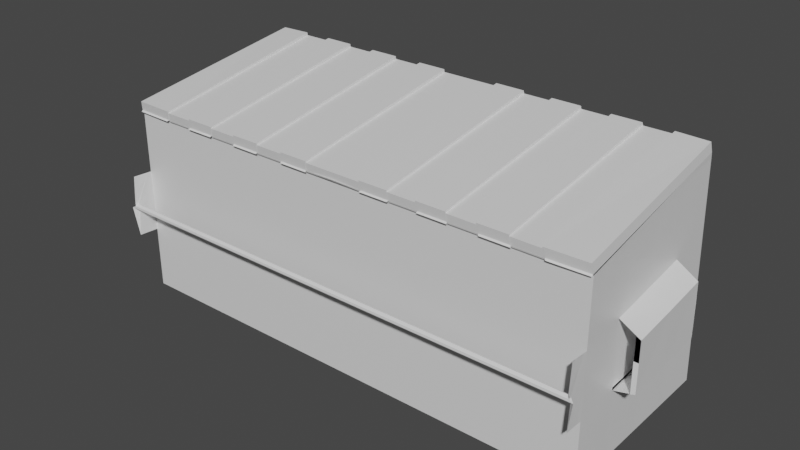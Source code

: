 # Source: Dumpster.blend  (saved by Blender 2.80.75; exported with 4.5.12 LTS)
import bpy
from mathutils import Matrix  # noqa: F401  (used for matrix-valued properties, if any)

bpy.ops.wm.read_factory_settings(use_empty=True)
scene = bpy.context.scene
scene.name = 'Scene'

# ---- collections
col_collection = bpy.data.collections.new('Collection'); scene.collection.children.link(col_collection)

# ---- materials (node trees are filled in below, after node groups)
mat_material = bpy.data.materials.new('Material')
mat_material.alpha_threshold = 0.0
mat_material.use_transparent_shadow = False
mat_material.line_color = (0.0, 0.0, 0.0, 1.0)

# ---- material node trees
mat_material.use_nodes = True; mat_material.node_tree.nodes.clear()
_N = mat_material.node_tree.nodes; _L = mat_material.node_tree.links
n0 = _N.new('ShaderNodeOutputMaterial'); n0.name = 'Material Output'; n0.location = (300, 300)
n1 = _N.new('ShaderNodeBsdfPrincipled'); n1.name = 'Principled BSDF'; n1.location = (10, 300)
n1.distribution = 'GGX'
n1.subsurface_method = 'BURLEY'
n1.inputs[2].default_value = 0.4
n1.inputs[3].default_value = 1.45
n1.inputs[27].default_value = (0.0, 0.0, 0.0, 1.0)
n1.inputs[28].default_value = 1.0
_L.new(n1.outputs[0], n0.inputs[0])
n0.is_active_output = True

# ---- world
world_world = bpy.data.worlds.new('World'); scene.world = world_world
world_world.use_nodes = True; world_world.node_tree.nodes.clear()
_N = world_world.node_tree.nodes; _L = world_world.node_tree.links
n0 = _N.new('ShaderNodeOutputWorld'); n0.name = 'World Output'; n0.location = (300, 300)
n1 = _N.new('ShaderNodeBackground'); n1.name = 'Background'; n1.location = (10, 300)
n1.inputs[0].default_value = (0.05088, 0.05088, 0.05088, 1.0)
_L.new(n1.outputs[0], n0.inputs[0])
n0.is_active_output = True
world_world.color = (0.05088, 0.05088, 0.05088)
world_world.use_sun_shadow = False
world_world.sun_shadow_jitter_overblur = 0.0

# ---- meshes
me_cube = bpy.data.meshes.new('Cube')
me_cube.from_pydata([(2.575, 0.9906, 1.343), (2.632, 1.0, -1.0), (2.632, -1.0, 1.018), (2.632, -1.0, -1.0), (0.0, 1.0, -1.0), (0.0, -1.0, 1.018), (0.0, -1.0, -1.0), (0.0, 0.9906, 1.351), (0.6579, -1.0, -1.0), (0.329, -1.0, -1.0), (0.0, -1.042, 1.042), (2.634, -1.014, 1.033), (0.9869, -1.0, -1.0), (1.316, -1.0, -1.0), (1.645, -1.0, -1.0), (1.974, -1.0, -1.0), (2.303, -1.0, -1.0), (0.2975, 1.031, 1.329), (0.6819, 1.031, 1.329), (0.9303, 1.041, 1.332), (1.32, 1.041, 1.332), (1.573, 1.041, 1.332), (1.963, 1.041, 1.332), (2.216, 1.041, 1.332), (2.303, 1.0, -1.0), (1.974, 1.0, -1.0), (1.645, 1.0, -1.0), (1.316, 1.0, -1.0), (0.9869, 1.0, -1.0), (0.6579, 1.0, -1.0), (0.329, 1.0, -1.0), (2.303, -1.0, 1.018), (1.974, -1.0, 1.018), (1.645, -1.0, 1.018), (1.316, -1.0, 1.018), (0.9869, -1.0, 1.018), (0.6579, -1.0, 1.018), (0.329, -1.0, 1.018), (0.3278, -1.024, 1.031), (0.6415, -1.024, 1.031), (0.9553, -1.024, 1.031), (1.269, -1.024, 1.031), (1.583, -1.024, 1.031), (1.896, -1.024, 1.031), (2.21, -1.024, 1.031), (0.0, 0.9954, 1.32), (0.0, -1.019, 1.013), (0.2975, 1.029, 1.342), (0.6819, 1.029, 1.342), (0.9317, 1.029, 1.342), (1.32, 1.039, 1.344), (1.573, 1.039, 1.344), (1.963, 1.039, 1.344), (2.216, 1.039, 1.344), (0.3278, -1.019, 1.013), (0.6415, -1.019, 1.013), (0.9553, -1.019, 1.013), (1.269, -1.019, 1.013), (1.583, -1.019, 1.013), (1.896, -1.019, 1.013), (2.21, -1.019, 1.013), (0.0, 1.0, 1.354), (0.3215, 1.0, 1.354), (0.6482, 0.9906, 1.351), (0.9653, 0.9906, 1.351), (1.286, 1.0, 1.354), (1.607, 1.0, 1.354), (1.929, 1.0, 1.354), (2.25, 1.0, 1.354), (2.592, 1.0, 0.5638), (2.612, 1.0, -0.2181), (2.632, -1.0, 0.3454), (2.632, -1.0, -0.3273), (0.0, 0.9906, 0.5774), (0.0, 1.0, -0.2154), (0.0, -1.0, 0.3454), (0.0, -1.0, -0.3273), (2.303, -1.0, 0.3454), (2.303, -1.0, -0.3273), (1.974, -1.0, 0.3454), (1.974, -1.0, -0.3273), (1.645, -1.0, 0.3454), (1.645, -1.0, -0.3273), (1.316, -1.0, 0.3454), (1.316, -1.0, -0.3273), (0.9869, -1.0, 0.3454), (0.9869, -1.0, -0.3273), (0.6579, -1.0, 0.3454), (0.6579, -1.0, -0.3273), (0.329, -1.0, 0.3454), (0.329, -1.0, -0.3273), (0.3336, 0.9906, 0.5774), (0.3265, 1.0, -0.2154), (0.6532, 0.9906, 0.5774), (0.6529, 1.0, -0.2154), (0.9719, 1.0, 0.5691), (0.9794, 1.0, -0.2154), (1.296, 1.0, 0.5691), (1.306, 1.0, -0.2154), (1.62, 1.0, 0.5691), (1.632, 1.0, -0.2154), (1.944, 1.0, 0.5691), (1.959, 1.0, -0.2154), (2.268, 1.0, 0.5691), (2.285, 1.0, -0.2154), (2.587, 0.5, 1.264), (2.602, 0.0, 1.182), (2.617, -0.5, 1.1), (2.632, -0.5, -1.0), (2.632, 0.0, -1.0), (2.632, 0.5, -1.0), (0.0, 0.5, -1.0), (0.0, 0.0, -1.0), (0.0, -0.5, -1.0), (0.329, 0.5, -1.0), (0.329, 0.0, -1.0), (0.329, -0.5, -1.0), (0.6579, 0.5, -1.0), (0.6579, 0.0, -1.0), (0.6579, -0.5, -1.0), (0.9869, 0.5, -1.0), (0.9869, 0.0, -1.0), (0.9869, -0.5, -1.0), (1.316, 0.5, -1.0), (1.316, 0.0, -1.0), (1.316, -0.5, -1.0), (1.645, 0.5, -1.0), (1.645, 0.0, -1.0), (1.645, -0.5, -1.0), (1.974, 0.5, -1.0), (1.974, 0.0, -1.0), (1.974, -0.5, -1.0), (2.303, 0.5, -1.0), (2.303, 0.0, -1.0), (2.303, -0.5, -1.0), (2.617, 0.5, -0.2454), (2.622, 0.0, -0.2727), (2.627, -0.5, -0.3), (2.602, 0.5, 0.5092), (2.612, 0.0, 0.4546), (2.622, -0.5, 0.4), (2.617, 0.5, -0.2454), (2.622, 0.0, -0.2727), (2.627, -0.5, -0.3), (2.602, 0.5, 0.5092), (2.612, 0.0, 0.4546), (2.622, -0.5, 0.4), (2.617, 0.5, -0.2454), (2.622, 0.0, -0.2727), (2.627, -0.5, -0.3), (2.602, 0.5, 0.5092), (2.612, 0.0, 0.4546), (2.622, -0.5, 0.4), (2.617, 0.5, -0.2454), (2.622, 0.0, -0.2727), (2.627, -0.5, -0.3), (2.602, 0.5, 0.5092), (2.612, 0.0, 0.4546), (2.622, -0.5, 0.4), (2.617, 0.5, -0.2454), (2.622, 0.0, -0.2727), (2.627, -0.5, -0.3), (2.602, 0.5, 0.5092), (2.612, 0.0, 0.4546), (2.622, -0.5, 0.4), (2.617, 0.5, -0.2454), (2.622, 0.0, -0.2727), (2.627, -0.5, -0.3), (2.602, 0.5, 0.5092), (2.612, 0.0, 0.4546), (2.622, -0.5, 0.4), (2.602, 1.0, 0.1728), (2.632, -1.0, 0.009067), (0.0, 1.0, 0.1769), (0.0, -1.0, 0.009067), (2.303, -1.0, 0.009067), (1.974, -1.0, 0.009067), (1.645, -1.0, 0.009067), (1.316, -1.0, 0.009067), (0.9869, -1.0, 0.009067), (0.6579, -1.0, 0.009067), (0.329, -1.0, 0.009067), (0.3252, 1.0, 0.1769), (0.6504, 1.0, 0.1769), (0.9757, 1.0, 0.1769), (1.301, 1.0, 0.1769), (1.626, 1.0, 0.1769), (1.951, 1.0, 0.1769), (2.277, 1.0, 0.1769), (2.609, 0.5, 0.1319), (2.624, -0.5, 0.05001), (2.609, 0.5, 0.1319), (2.624, -0.5, 0.05001), (2.609, 0.5, 0.1319), (2.624, -0.5, 0.05001), (2.609, 0.5, 0.1319), (2.624, -0.5, 0.05001), (2.609, 0.5, 0.1319), (2.624, -0.5, 0.05001), (2.855, -0.04442, -0.1915), (2.848, -0.04442, 0.3493), (2.839, 0.4556, 0.3978), (2.849, 0.4556, -0.1595), (2.844, 0.4556, 0.173), (2.86, -0.5444, -0.2135), (2.857, -0.5444, 0.3083), (2.859, -0.5444, 0.09108), (2.812, -0.5444, -0.2309), (2.808, -0.5444, 0.328), (2.81, -0.5444, 0.09108), (2.621, -0.4914, -0.2804), (2.613, -0.4914, 0.4047), (2.618, -0.4914, 0.06963), (2.631, -1.031, 1.02), (0.3177, -1.04, 1.019), (0.6358, -1.04, 1.019), (0.9539, -1.04, 1.019), (1.272, -1.04, 1.019), (1.59, -1.04, 1.019), (1.908, -1.04, 1.019), (2.226, -1.04, 1.019), (0.3311, 0.9906, 1.351), (0.03413, 1.041, 1.332), (0.6482, 0.9906, 1.351), (0.9653, 0.9906, 1.351), (1.282, 0.9906, 1.351), (1.6, 0.9906, 1.351), (1.917, 0.9906, 1.351), (2.234, 0.9906, 1.351), (0.3311, 0.9954, 1.32), (0.03413, 1.039, 1.344), (0.6482, 0.9954, 1.32), (0.9653, 0.9954, 1.32), (1.282, 0.9954, 1.32), (1.6, 0.9954, 1.32), (1.917, 0.9954, 1.32), (2.234, 0.9954, 1.32), (2.635, -1.215, 0.3574), (2.635, -1.215, -0.3153), (2.685, -1.238, 0.002994), (2.631, -1.184, 0.01207), (2.631, -1.041, 0.3484), (2.631, -1.041, -0.3243), (2.574, 1.0, 1.277), (2.632, -1.0, 0.9589), (0.0, 0.9906, 1.283), (0.0, -1.0, 0.9589), (2.303, -1.0, 0.9589), (1.974, -1.0, 0.9589), (1.645, -1.0, 0.9589), (1.316, -1.0, 0.9589), (0.9869, -1.0, 0.9589), (0.6579, -1.0, 0.9589), (0.329, -1.0, 0.9589), (0.3314, 0.9906, 1.283), (0.6487, 0.9906, 1.283), (0.966, 0.9906, 1.283), (1.287, 1.0, 1.285), (1.609, 1.0, 1.285), (1.93, 1.0, 1.285), (2.252, 1.0, 1.285), (2.588, 0.5, 1.197), (2.603, 0.0, 1.118), (2.617, -0.5, 1.038), (2.631, -1.197, 0.04206), (0.0, -1.24, 0.002994), (0.0, -1.185, 0.01207), (0.0, -1.198, 0.04206), (2.635, -1.218, 0.02191), (2.635, -1.218, 0.0519), (2.635, -1.235, 0.02792), (2.634, -1.212, 0.04845), (2.635, -1.235, 0.07417), (0.0, -1.214, 0.04845), (0.0, -1.237, 0.02792), (2.221, 0.9753, 1.45), (2.563, 0.9753, 1.442), (1.884, -1.039, 1.13), (1.884, -1.034, 1.112), (2.622, -1.03, 1.132), (2.198, -1.039, 1.13), (0.3188, 0.9753, 1.45), (0.6359, 0.9753, 1.45), (0.953, 0.9753, 1.45), (1.27, 0.9753, 1.45), (1.587, 0.9753, 1.45), (1.904, 0.9753, 1.45), (0.3154, -1.039, 1.13), (0.6291, -1.039, 1.13), (0.9429, -1.039, 1.13), (1.257, -1.039, 1.13), (1.57, -1.039, 1.13), (0.0, 0.9801, 1.419), (0.0, -1.034, 1.112), (0.3188, 0.9801, 1.419), (0.6359, 0.9801, 1.419), (0.953, 0.9801, 1.419), (1.27, 0.9801, 1.419), (1.587, 0.9801, 1.419), (1.904, 0.9801, 1.419), (2.221, 0.9801, 1.419), (0.3154, -1.034, 1.112), (0.6291, -1.034, 1.112), (0.9429, -1.034, 1.112), (1.257, -1.034, 1.112), (1.57, -1.034, 1.112), (2.198, -1.034, 1.112)], [], [(134, 108, 3, 16), (263, 107, 2, 244), (260, 228, 0, 243), (253, 37, 5, 246), (56, 40, 289, 303), (58, 42, 291, 305), (10, 38, 54, 46), (42, 43, 277, 291), (23, 22, 52, 53), (226, 234, 298, 285), (221, 229, 294, 281), (40, 41, 290, 289), (244, 2, 31, 247), (247, 31, 32, 248), (248, 32, 33, 249), (249, 33, 34, 250), (250, 34, 35, 251), (251, 35, 36, 252), (252, 36, 37, 253), (245, 7, 221, 254), (254, 221, 223, 255), (255, 223, 224, 256), (256, 224, 225, 257), (257, 225, 226, 258), (258, 226, 227, 259), (259, 227, 228, 260), (113, 116, 9, 6), (116, 119, 8, 9), (119, 122, 12, 8), (122, 125, 13, 12), (125, 128, 14, 13), (128, 131, 15, 14), (131, 134, 16, 15), (59, 60, 306, 278), (0, 228, 275, 276), (57, 58, 305, 304), (38, 39, 288, 287), (17, 222, 230, 47), (55, 56, 303, 302), (39, 40, 56, 55), (54, 38, 287, 301), (19, 18, 48, 49), (44, 11, 279, 280), (41, 42, 58, 57), (46, 54, 301, 293), (21, 20, 50, 51), (235, 227, 286, 299), (43, 44, 60, 59), (225, 226, 66, 65), (223, 224, 64, 63), (7, 221, 62, 61), (227, 228, 68, 67), (25, 102, 104, 24), (187, 101, 103, 188), (26, 100, 102, 25), (186, 99, 101, 187), (27, 98, 100, 26), (185, 97, 99, 186), (28, 96, 98, 27), (184, 95, 97, 185), (29, 94, 96, 28), (183, 93, 95, 184), (30, 92, 94, 29), (182, 91, 93, 183), (4, 74, 92, 30), (173, 73, 91, 182), (8, 88, 90, 9), (180, 87, 89, 181), (12, 86, 88, 8), (179, 85, 87, 180), (13, 84, 86, 12), (178, 83, 85, 179), (14, 82, 84, 13), (177, 81, 83, 178), (15, 80, 82, 14), (176, 79, 81, 177), (16, 78, 80, 15), (175, 77, 79, 176), (3, 72, 78, 16), (172, 71, 77, 175), (9, 90, 76, 6), (181, 89, 75, 174), (24, 104, 70, 1), (188, 103, 69, 171), (108, 137, 72, 3), (190, 140, 71, 172), (171, 69, 138, 189), (190, 137, 149, 192), (136, 135, 147, 148), (1, 70, 135, 110), (110, 135, 136, 109), (109, 136, 137, 108), (25, 24, 132, 129), (129, 132, 133, 130), (130, 133, 134, 131), (26, 25, 129, 126), (126, 129, 130, 127), (127, 130, 131, 128), (27, 26, 126, 123), (123, 126, 127, 124), (124, 127, 128, 125), (28, 27, 123, 120), (120, 123, 124, 121), (121, 124, 125, 122), (29, 28, 120, 117), (117, 120, 121, 118), (118, 121, 122, 119), (30, 29, 117, 114), (114, 117, 118, 115), (115, 118, 119, 116), (4, 30, 114, 111), (111, 114, 115, 112), (112, 115, 116, 113), (243, 0, 105, 261), (261, 105, 106, 262), (262, 106, 107, 263), (24, 1, 110, 132), (132, 110, 109, 133), (133, 109, 108, 134), (203, 202, 141, 165, 197), (166, 199, 204, 143), (189, 138, 150, 191), (138, 139, 151, 150), (137, 136, 148, 149), (139, 140, 152, 151), (153, 142, 148, 147), (142, 155, 149, 148), (145, 156, 150, 151), (158, 145, 151, 152), (193, 153, 147, 191), (194, 158, 152, 192), (159, 154, 142, 153), (154, 161, 155, 142), (157, 162, 156, 145), (164, 157, 145, 158), (195, 159, 153, 193), (196, 164, 158, 194), (165, 160, 154, 159), (160, 167, 161, 154), (163, 168, 162, 157), (170, 163, 157, 164), (197, 165, 159, 195), (198, 170, 164, 196), (141, 166, 160, 165), (166, 143, 167, 160), (169, 144, 168, 163), (146, 169, 163, 170), (144, 201, 203, 197, 168), (204, 205, 208, 207), (206, 205, 208, 209), (167, 198, 196, 161), (168, 197, 195, 162), (161, 196, 194, 155), (162, 195, 193, 156), (155, 194, 192, 149), (156, 193, 191, 150), (135, 189, 191, 147), (201, 144, 169, 200), (200, 169, 146, 205), (140, 190, 192, 152), (70, 171, 189, 135), (137, 190, 172, 72), (104, 188, 171, 70), (90, 181, 174, 76), (72, 172, 175, 78), (78, 175, 176, 80), (80, 176, 177, 82), (82, 177, 178, 84), (84, 178, 179, 86), (86, 179, 180, 88), (88, 180, 181, 90), (74, 173, 182, 92), (92, 182, 183, 94), (94, 183, 184, 96), (96, 184, 185, 98), (98, 185, 186, 100), (100, 186, 187, 102), (102, 187, 188, 104), (201, 202, 203), (204, 205, 206), (200, 205, 204, 199), (201, 200, 199, 202), (141, 202, 199, 166), (197, 168, 211, 212), (165, 197, 212, 210), (43, 42, 218, 219), (41, 40, 216, 217), (39, 38, 214, 215), (11, 44, 220, 213), (222, 17, 221, 7), (18, 19, 224, 223), (20, 21, 226, 225), (22, 23, 228, 227), (47, 230, 45, 229), (49, 48, 231, 232), (51, 50, 233, 234), (53, 52, 235, 236), (23, 53, 236, 228), (52, 22, 227, 235), (230, 222, 7, 45), (17, 47, 229, 221), (21, 51, 234, 226), (50, 20, 225, 233), (48, 18, 223, 231), (19, 49, 232, 224), (264, 271, 273, 267), (240, 242, 238, 239), (172, 72, 242, 240), (172, 71, 241, 264, 240), (139, 262, 263, 140), (138, 261, 262, 139), (69, 243, 261, 138), (101, 259, 260, 103), (99, 258, 259, 101), (97, 257, 258, 99), (95, 256, 257, 97), (93, 255, 256, 95), (91, 254, 255, 93), (73, 245, 254, 91), (87, 252, 253, 89), (85, 251, 252, 87), (83, 250, 251, 85), (81, 249, 250, 83), (79, 248, 249, 81), (77, 247, 248, 79), (71, 244, 247, 77), (89, 253, 246, 75), (103, 260, 243, 69), (140, 263, 244, 71), (240, 264, 267, 266), (266, 267, 273, 274, 265), (239, 240, 266, 265), (264, 241, 237, 272, 271), (264, 240, 268, 269), (270, 271, 272), (270, 274, 273, 271), (270, 239, 265, 274), (276, 275, 280, 279), (286, 277, 278, 299), (286, 285, 291, 277), (284, 283, 289, 290), (280, 275, 300, 306), (282, 281, 287, 288), (294, 292, 293, 301), (300, 299, 278, 306), (298, 297, 304, 305), (296, 295, 302, 303), (291, 285, 298, 305), (284, 290, 304, 297), (289, 283, 296, 303), (282, 288, 302, 295), (287, 281, 294, 301), (223, 221, 281, 282), (39, 55, 302, 288), (41, 57, 304, 290), (225, 224, 283, 284), (229, 45, 292, 294), (233, 225, 284, 297), (232, 231, 295, 296), (231, 223, 282, 295), (228, 236, 300, 275), (227, 226, 285, 286), (234, 233, 297, 298), (43, 59, 278, 277), (224, 232, 296, 283), (60, 44, 280, 306), (236, 235, 299, 300), (11, 0, 276, 279)])
_uv = me_cube.uv_layers.new(name='UVMap')
_uv.uv.foreach_set('vector', [0.6094, 0.9375, 0.625, 0.9375, 0.625, 1.0, 0.6094, 1.0, 0.3677, 0.6875, 0.375, 0.6875, 0.375, 0.75, 0.3677, 0.75, 0.8677, 0.7344, 0.875, 0.7344, 0.875, 0.75, 0.8677, 0.75, 0.6177, 0.3594, 0.625, 0.3594, 0.625, 0.375, 0.6177, 0.375, 0.0, 0.0, 0.0, 0.0, 0.0, 0.0, 0.0, 0.0, 0.0, 0.0, 0.0, 0.0, 0.0, 0.0, 0.0, 0.0, 0.0, 0.0, 0.0, 0.0, 0.0, 0.0, 0.0, 0.0, 0.875, 0.7031, 0.875, 0.7188, 0.875, 0.7188, 0.875, 0.7031, 0.875, 0.7332, 0.875, 0.7199, 0.875, 0.7199, 0.875, 0.7332, 0.875, 0.7031, 0.875, 0.7031, 0.875, 0.7031, 0.875, 0.7031, 0.875, 0.6406, 0.875, 0.6406, 0.875, 0.6406, 0.875, 0.6406, 0.875, 0.6719, 0.875, 0.6875, 0.875, 0.6875, 0.875, 0.6719, 0.6177, 0.25, 0.625, 0.25, 0.625, 0.2656, 0.6177, 0.2656, 0.6177, 0.2656, 0.625, 0.2656, 0.625, 0.2812, 0.6177, 0.2812, 0.6177, 0.2812, 0.625, 0.2812, 0.625, 0.2969, 0.6177, 0.2969, 0.6177, 0.2969, 0.625, 0.2969, 0.625, 0.3125, 0.6177, 0.3125, 0.6177, 0.3125, 0.625, 0.3125, 0.625, 0.3281, 0.6177, 0.3281, 0.6177, 0.3281, 0.625, 0.3281, 0.625, 0.3438, 0.6177, 0.3438, 0.6177, 0.3438, 0.625, 0.3438, 0.625, 0.3594, 0.6177, 0.3594, 0.8677, 0.625, 0.875, 0.625, 0.875, 0.6406, 0.8677, 0.6406, 0.8677, 0.6406, 0.875, 0.6406, 0.875, 0.6562, 0.8677, 0.6562, 0.8677, 0.6562, 0.875, 0.6562, 0.875, 0.6719, 0.8677, 0.6719, 0.8677, 0.6719, 0.875, 0.6719, 0.875, 0.6875, 0.8677, 0.6875, 0.8677, 0.6875, 0.875, 0.6875, 0.875, 0.7031, 0.8677, 0.7031, 0.8677, 0.7031, 0.875, 0.7031, 0.875, 0.7188, 0.8677, 0.7188, 0.8677, 0.7188, 0.875, 0.7188, 0.875, 0.7344, 0.8677, 0.7344, 0.5, 0.9375, 0.5156, 0.9375, 0.5156, 1.0, 0.5, 1.0, 0.5156, 0.9375, 0.5312, 0.9375, 0.5312, 1.0, 0.5156, 1.0, 0.5312, 0.9375, 0.5469, 0.9375, 0.5469, 1.0, 0.5312, 1.0, 0.5469, 0.9375, 0.5625, 0.9375, 0.5625, 1.0, 0.5469, 1.0, 0.5625, 0.9375, 0.5781, 0.9375, 0.5781, 1.0, 0.5625, 1.0, 0.5781, 0.9375, 0.5938, 0.9375, 0.5938, 1.0, 0.5781, 1.0, 0.5938, 0.9375, 0.6094, 0.9375, 0.6094, 1.0, 0.5938, 1.0, 0.0, 0.0, 0.0, 0.0, 0.0, 0.0, 0.0, 0.0, 0.875, 0.75, 0.875, 0.7344, 0.875, 0.7344, 0.875, 0.75, 0.0, 0.0, 0.0, 0.0, 0.0, 0.0, 0.0, 0.0, 0.875, 0.6406, 0.875, 0.6562, 0.875, 0.6562, 0.875, 0.6406, 0.875, 0.6395, 0.875, 0.6262, 0.875, 0.6262, 0.875, 0.6395, 0.0, 0.0, 0.0, 0.0, 0.0, 0.0, 0.0, 0.0, 0.0, 0.0, 0.0, 0.0, 0.0, 0.0, 0.0, 0.0, 0.0, 0.0, 0.0, 0.0, 0.0, 0.0, 0.0, 0.0, 0.875, 0.6707, 0.875, 0.6574, 0.875, 0.6574, 0.875, 0.6707, 0.875, 0.7344, 0.875, 0.75, 0.875, 0.75, 0.875, 0.7344, 0.0, 0.0, 0.0, 0.0, 0.0, 0.0, 0.0, 0.0, 0.0, 0.0, 0.0, 0.0, 0.0, 0.0, 0.0, 0.0, 0.875, 0.702, 0.875, 0.6887, 0.875, 0.6887, 0.875, 0.702, 0.875, 0.7188, 0.875, 0.7188, 0.875, 0.7188, 0.875, 0.7188, 0.0, 0.0, 0.0, 0.0, 0.0, 0.0, 0.0, 0.0, 0.875, 0.6875, 0.875, 0.7031, 0.875, 0.7031, 0.875, 0.6875, 0.875, 0.6562, 0.875, 0.6719, 0.875, 0.6719, 0.875, 0.6562, 0.875, 0.625, 0.875, 0.6406, 0.875, 0.6406, 0.875, 0.625, 0.875, 0.7188, 0.875, 0.7344, 0.875, 0.7344, 0.875, 0.7188, 0.625, 0.7188, 0.7083, 0.7188, 0.7083, 0.7344, 0.625, 0.7344, 0.75, 0.7187, 0.7917, 0.7188, 0.7917, 0.7344, 0.75, 0.7344, 0.625, 0.7031, 0.7083, 0.7031, 0.7083, 0.7188, 0.625, 0.7188, 0.75, 0.7031, 0.7917, 0.7031, 0.7917, 0.7188, 0.75, 0.7187, 0.625, 0.6875, 0.7083, 0.6875, 0.7083, 0.7031, 0.625, 0.7031, 0.75, 0.6875, 0.7917, 0.6875, 0.7917, 0.7031, 0.75, 0.7031, 0.625, 0.6719, 0.7083, 0.6719, 0.7083, 0.6875, 0.625, 0.6875, 0.75, 0.6719, 0.7917, 0.6719, 0.7917, 0.6875, 0.75, 0.6875, 0.625, 0.6562, 0.7083, 0.6562, 0.7083, 0.6719, 0.625, 0.6719, 0.75, 0.6562, 0.7917, 0.6562, 0.7917, 0.6719, 0.75, 0.6719, 0.625, 0.6406, 0.7083, 0.6406, 0.7083, 0.6562, 0.625, 0.6562, 0.75, 0.6406, 0.7917, 0.6406, 0.7917, 0.6562, 0.75, 0.6562, 0.625, 0.625, 0.7083, 0.625, 0.7083, 0.6406, 0.625, 0.6406, 0.75, 0.625, 0.7917, 0.625, 0.7917, 0.6406, 0.75, 0.6406, 0.375, 0.3438, 0.4583, 0.3437, 0.4583, 0.3594, 0.375, 0.3594, 0.5, 0.3438, 0.5417, 0.3438, 0.5417, 0.3594, 0.5, 0.3594, 0.375, 0.3281, 0.4583, 0.3281, 0.4583, 0.3437, 0.375, 0.3438, 0.5, 0.3281, 0.5417, 0.3281, 0.5417, 0.3438, 0.5, 0.3438, 0.375, 0.3125, 0.4583, 0.3125, 0.4583, 0.3281, 0.375, 0.3281, 0.5, 0.3125, 0.5417, 0.3125, 0.5417, 0.3281, 0.5, 0.3281, 0.375, 0.2969, 0.4583, 0.2969, 0.4583, 0.3125, 0.375, 0.3125, 0.5, 0.2969, 0.5417, 0.2969, 0.5417, 0.3125, 0.5, 0.3125, 0.375, 0.2812, 0.4583, 0.2812, 0.4583, 0.2969, 0.375, 0.2969, 0.5, 0.2813, 0.5417, 0.2812, 0.5417, 0.2969, 0.5, 0.2969, 0.375, 0.2656, 0.4583, 0.2656, 0.4583, 0.2812, 0.375, 0.2812, 0.5, 0.2656, 0.5417, 0.2656, 0.5417, 0.2812, 0.5, 0.2813, 0.375, 0.25, 0.4583, 0.25, 0.4583, 0.2656, 0.375, 0.2656, 0.5, 0.25, 0.5417, 0.25, 0.5417, 0.2656, 0.5, 0.2656, 0.375, 0.3594, 0.4583, 0.3594, 0.4583, 0.375, 0.375, 0.375, 0.5, 0.3594, 0.5417, 0.3594, 0.5417, 0.375, 0.5, 0.375, 0.625, 0.7344, 0.7083, 0.7344, 0.7083, 0.75, 0.625, 0.75, 0.75, 0.7344, 0.7917, 0.7344, 0.7917, 0.75, 0.75, 0.75, 0.125, 0.6875, 0.2083, 0.6875, 0.2083, 0.75, 0.125, 0.75, 0.25, 0.6875, 0.2917, 0.6875, 0.2917, 0.75, 0.25, 0.75, 0.25, 0.5, 0.2917, 0.5, 0.2917, 0.5625, 0.25, 0.5625, 0.25, 0.6875, 0.2083, 0.6875, 0.2083, 0.6875, 0.25, 0.6875, 0.2083, 0.625, 0.2083, 0.5625, 0.2083, 0.5625, 0.2083, 0.625, 0.125, 0.5, 0.2083, 0.5, 0.2083, 0.5625, 0.125, 0.5625, 0.125, 0.5625, 0.2083, 0.5625, 0.2083, 0.625, 0.125, 0.625, 0.125, 0.625, 0.2083, 0.625, 0.2083, 0.6875, 0.125, 0.6875, 0.5938, 0.75, 0.6094, 0.75, 0.6094, 0.8125, 0.5938, 0.8125, 0.5938, 0.8125, 0.6094, 0.8125, 0.6094, 0.875, 0.5938, 0.875, 0.5938, 0.875, 0.6094, 0.875, 0.6094, 0.9375, 0.5938, 0.9375, 0.5781, 0.75, 0.5938, 0.75, 0.5938, 0.8125, 0.5781, 0.8125, 0.5781, 0.8125, 0.5938, 0.8125, 0.5938, 0.875, 0.5781, 0.875, 0.5781, 0.875, 0.5938, 0.875, 0.5938, 0.9375, 0.5781, 0.9375, 0.5625, 0.75, 0.5781, 0.75, 0.5781, 0.8125, 0.5625, 0.8125, 0.5625, 0.8125, 0.5781, 0.8125, 0.5781, 0.875, 0.5625, 0.875, 0.5625, 0.875, 0.5781, 0.875, 0.5781, 0.9375, 0.5625, 0.9375, 0.5469, 0.75, 0.5625, 0.75, 0.5625, 0.8125, 0.5469, 0.8125, 0.5469, 0.8125, 0.5625, 0.8125, 0.5625, 0.875, 0.5469, 0.875, 0.5469, 0.875, 0.5625, 0.875, 0.5625, 0.9375, 0.5469, 0.9375, 0.5312, 0.75, 0.5469, 0.75, 0.5469, 0.8125, 0.5312, 0.8125, 0.5312, 0.8125, 0.5469, 0.8125, 0.5469, 0.875, 0.5312, 0.875, 0.5312, 0.875, 0.5469, 0.875, 0.5469, 0.9375, 0.5312, 0.9375, 0.5156, 0.75, 0.5312, 0.75, 0.5312, 0.8125, 0.5156, 0.8125, 0.5156, 0.8125, 0.5312, 0.8125, 0.5312, 0.875, 0.5156, 0.875, 0.5156, 0.875, 0.5312, 0.875, 0.5312, 0.9375, 0.5156, 0.9375, 0.5, 0.75, 0.5156, 0.75, 0.5156, 0.8125, 0.5, 0.8125, 0.5, 0.8125, 0.5156, 0.8125, 0.5156, 0.875, 0.5, 0.875, 0.5, 0.875, 0.5156, 0.875, 0.5156, 0.9375, 0.5, 0.9375, 0.3677, 0.5, 0.375, 0.5, 0.375, 0.5625, 0.3677, 0.5625, 0.3677, 0.5625, 0.375, 0.5625, 0.375, 0.625, 0.3677, 0.625, 0.3677, 0.625, 0.375, 0.625, 0.375, 0.6875, 0.3677, 0.6875, 0.6094, 0.75, 0.625, 0.75, 0.625, 0.8125, 0.6094, 0.8125, 0.6094, 0.8125, 0.625, 0.8125, 0.625, 0.875, 0.6094, 0.875, 0.6094, 0.875, 0.625, 0.875, 0.625, 0.9375, 0.6094, 0.9375, 0.25, 0.5625, 0.2215, 0.5625, 0.2083, 0.5625, 0.2083, 0.5625, 0.25, 0.5625, 0.2083, 0.625, 0.2204, 0.625, 0.2192, 0.6875, 0.2083, 0.6875, 0.25, 0.5625, 0.2917, 0.5625, 0.2917, 0.5625, 0.25, 0.5625, 0.2917, 0.5625, 0.2917, 0.625, 0.2917, 0.625, 0.2917, 0.5625, 0.2083, 0.6875, 0.2083, 0.625, 0.2083, 0.625, 0.2083, 0.6875, 0.2917, 0.625, 0.2917, 0.6875, 0.2917, 0.6875, 0.2917, 0.625, 0.2083, 0.5625, 0.2083, 0.625, 0.2083, 0.625, 0.2083, 0.5625, 0.2083, 0.625, 0.2083, 0.6875, 0.2083, 0.6875, 0.2083, 0.625, 0.2917, 0.625, 0.2917, 0.5625, 0.2917, 0.5625, 0.2917, 0.625, 0.2917, 0.6875, 0.2917, 0.625, 0.2917, 0.625, 0.2917, 0.6875, 0.25, 0.5625, 0.2083, 0.5625, 0.2083, 0.5625, 0.25, 0.5625, 0.25, 0.6875, 0.2917, 0.6875, 0.2917, 0.6875, 0.25, 0.6875, 0.2083, 0.5625, 0.2083, 0.625, 0.2083, 0.625, 0.2083, 0.5625, 0.2083, 0.625, 0.2083, 0.6875, 0.2083, 0.6875, 0.2083, 0.625, 0.2917, 0.625, 0.2917, 0.5625, 0.2917, 0.5625, 0.2917, 0.625, 0.2917, 0.6875, 0.2917, 0.625, 0.2917, 0.625, 0.2917, 0.6875, 0.25, 0.5625, 0.2083, 0.5625, 0.2083, 0.5625, 0.25, 0.5625, 0.25, 0.6875, 0.2917, 0.6875, 0.2917, 0.6875, 0.25, 0.6875, 0.2083, 0.5625, 0.2083, 0.625, 0.2083, 0.625, 0.2083, 0.5625, 0.2083, 0.625, 0.2083, 0.6875, 0.2083, 0.6875, 0.2083, 0.625, 0.2917, 0.625, 0.2917, 0.5625, 0.2917, 0.5625, 0.2917, 0.625, 0.2917, 0.6875, 0.2917, 0.625, 0.2917, 0.625, 0.2917, 0.6875, 0.25, 0.5625, 0.2083, 0.5625, 0.2083, 0.5625, 0.25, 0.5625, 0.25, 0.6875, 0.2917, 0.6875, 0.2917, 0.6875, 0.25, 0.6875, 0.2083, 0.5625, 0.2083, 0.625, 0.2083, 0.625, 0.2083, 0.5625, 0.2083, 0.625, 0.2083, 0.6875, 0.2083, 0.6875, 0.2083, 0.625, 0.2917, 0.625, 0.2917, 0.5625, 0.2917, 0.5625, 0.2917, 0.625, 0.2917, 0.6875, 0.2917, 0.625, 0.2917, 0.625, 0.2917, 0.6875, 0.2917, 0.5625, 0.2785, 0.5625, 0.25, 0.5625, 0.25, 0.5625, 0.2917, 0.5625, 0.2192, 0.6875, 0.2801, 0.6875, 0.2801, 0.6875, 0.2192, 0.6875, 0.25, 0.6875, 0.2801, 0.6875, 0.2801, 0.6875, 0.25, 0.6875, 0.2083, 0.6875, 0.25, 0.6875, 0.25, 0.6875, 0.2083, 0.6875, 0.2917, 0.5625, 0.25, 0.5625, 0.25, 0.5625, 0.2917, 0.5625, 0.2083, 0.6875, 0.25, 0.6875, 0.25, 0.6875, 0.2083, 0.6875, 0.2917, 0.5625, 0.25, 0.5625, 0.25, 0.5625, 0.2917, 0.5625, 0.2083, 0.6875, 0.25, 0.6875, 0.25, 0.6875, 0.2083, 0.6875, 0.2917, 0.5625, 0.25, 0.5625, 0.25, 0.5625, 0.2917, 0.5625, 0.2083, 0.5625, 0.25, 0.5625, 0.25, 0.5625, 0.2083, 0.5625, 0.2785, 0.5625, 0.2917, 0.5625, 0.2917, 0.625, 0.2796, 0.625, 0.2796, 0.625, 0.2917, 0.625, 0.2917, 0.6875, 0.2808, 0.6875, 0.2917, 0.6875, 0.25, 0.6875, 0.25, 0.6875, 0.2917, 0.6875, 0.2083, 0.5, 0.25, 0.5, 0.25, 0.5625, 0.2083, 0.5625, 0.2083, 0.6875, 0.25, 0.6875, 0.25, 0.75, 0.2083, 0.75, 0.7083, 0.7344, 0.75, 0.7344, 0.75, 0.75, 0.7083, 0.75, 0.4583, 0.3594, 0.5, 0.3594, 0.5, 0.375, 0.4583, 0.375, 0.4583, 0.25, 0.5, 0.25, 0.5, 0.2656, 0.4583, 0.2656, 0.4583, 0.2656, 0.5, 0.2656, 0.5, 0.2813, 0.4583, 0.2812, 0.4583, 0.2812, 0.5, 0.2813, 0.5, 0.2969, 0.4583, 0.2969, 0.4583, 0.2969, 0.5, 0.2969, 0.5, 0.3125, 0.4583, 0.3125, 0.4583, 0.3125, 0.5, 0.3125, 0.5, 0.3281, 0.4583, 0.3281, 0.4583, 0.3281, 0.5, 0.3281, 0.5, 0.3438, 0.4583, 0.3437, 0.4583, 0.3437, 0.5, 0.3438, 0.5, 0.3594, 0.4583, 0.3594, 0.7083, 0.625, 0.75, 0.625, 0.75, 0.6406, 0.7083, 0.6406, 0.7083, 0.6406, 0.75, 0.6406, 0.75, 0.6562, 0.7083, 0.6562, 0.7083, 0.6562, 0.75, 0.6562, 0.75, 0.6719, 0.7083, 0.6719, 0.7083, 0.6719, 0.75, 0.6719, 0.75, 0.6875, 0.7083, 0.6875, 0.7083, 0.6875, 0.75, 0.6875, 0.75, 0.7031, 0.7083, 0.7031, 0.7083, 0.7031, 0.75, 0.7031, 0.75, 0.7187, 0.7083, 0.7188, 0.7083, 0.7188, 0.75, 0.7187, 0.75, 0.7344, 0.7083, 0.7344, 0.2785, 0.5625, 0.2209, 0.5625, 0.25, 0.5625, 0.2192, 0.6875, 0.2801, 0.6875, 0.25, 0.6875, 0.2796, 0.625, 0.2808, 0.6875, 0.2192, 0.6875, 0.2204, 0.625, 0.2785, 0.5625, 0.2796, 0.625, 0.2204, 0.625, 0.2215, 0.5625, 0.2083, 0.5625, 0.2215, 0.5625, 0.2204, 0.625, 0.2083, 0.625, 0.25, 0.5625, 0.2917, 0.5625, 0.2917, 0.5625, 0.25, 0.5625, 0.2083, 0.5625, 0.25, 0.5625, 0.25, 0.5625, 0.2083, 0.5625, 0.875, 0.7188, 0.875, 0.7031, 0.875, 0.7031, 0.875, 0.7188, 0.875, 0.6875, 0.875, 0.6719, 0.875, 0.6719, 0.875, 0.6875, 0.875, 0.6562, 0.875, 0.6406, 0.875, 0.6406, 0.875, 0.6562, 0.875, 0.75, 0.875, 0.7344, 0.875, 0.7344, 0.875, 0.75, 0.875, 0.6262, 0.875, 0.6395, 0.875, 0.6406, 0.875, 0.625, 0.875, 0.6574, 0.875, 0.6707, 0.875, 0.6719, 0.875, 0.6562, 0.875, 0.6887, 0.875, 0.702, 0.875, 0.7031, 0.875, 0.6875, 0.875, 0.7199, 0.875, 0.7332, 0.875, 0.7344, 0.875, 0.7188, 0.875, 0.6395, 0.875, 0.6262, 0.875, 0.625, 0.875, 0.6406, 0.875, 0.6707, 0.875, 0.6574, 0.875, 0.6562, 0.875, 0.6719, 0.875, 0.702, 0.875, 0.6887, 0.875, 0.6875, 0.875, 0.7031, 0.875, 0.7332, 0.875, 0.7199, 0.875, 0.7188, 0.875, 0.7344, 0.875, 0.7332, 0.875, 0.7332, 0.875, 0.7344, 0.875, 0.7344, 0.875, 0.7199, 0.875, 0.7199, 0.875, 0.7188, 0.875, 0.7188, 0.875, 0.6262, 0.875, 0.6262, 0.875, 0.625, 0.875, 0.625, 0.875, 0.6395, 0.875, 0.6395, 0.875, 0.6406, 0.875, 0.6406, 0.875, 0.702, 0.875, 0.702, 0.875, 0.7031, 0.875, 0.7031, 0.875, 0.6887, 0.875, 0.6887, 0.875, 0.6875, 0.875, 0.6875, 0.875, 0.6574, 0.875, 0.6574, 0.875, 0.6562, 0.875, 0.6562, 0.875, 0.6707, 0.875, 0.6707, 0.875, 0.6719, 0.875, 0.6719, 0.5037, 0.25, 0.5037, 0.25, 0.5037, 0.25, 0.5037, 0.25, 0.25, 0.75, 0.2083, 0.75, 0.2083, 0.75, 0.25, 0.75, 0.25, 0.75, 0.2083, 0.75, 0.2083, 0.75, 0.25, 0.75, 0.5, 0.25, 0.5417, 0.25, 0.5417, 0.25, 0.5037, 0.25, 0.5, 0.25, 0.2917, 0.625, 0.3677, 0.625, 0.3677, 0.6875, 0.2917, 0.6875, 0.2917, 0.5625, 0.3677, 0.5625, 0.3677, 0.625, 0.2917, 0.625, 0.2917, 0.5, 0.3677, 0.5, 0.3677, 0.5625, 0.2917, 0.5625, 0.7917, 0.7188, 0.8677, 0.7188, 0.8677, 0.7344, 0.7917, 0.7344, 0.7917, 0.7031, 0.8677, 0.7031, 0.8677, 0.7188, 0.7917, 0.7188, 0.7917, 0.6875, 0.8677, 0.6875, 0.8677, 0.7031, 0.7917, 0.7031, 0.7917, 0.6719, 0.8677, 0.6719, 0.8677, 0.6875, 0.7917, 0.6875, 0.7917, 0.6562, 0.8677, 0.6562, 0.8677, 0.6719, 0.7917, 0.6719, 0.7917, 0.6406, 0.8677, 0.6406, 0.8677, 0.6562, 0.7917, 0.6562, 0.7917, 0.625, 0.8677, 0.625, 0.8677, 0.6406, 0.7917, 0.6406, 0.5417, 0.3438, 0.6177, 0.3438, 0.6177, 0.3594, 0.5417, 0.3594, 0.5417, 0.3281, 0.6177, 0.3281, 0.6177, 0.3438, 0.5417, 0.3438, 0.5417, 0.3125, 0.6177, 0.3125, 0.6177, 0.3281, 0.5417, 0.3281, 0.5417, 0.2969, 0.6177, 0.2969, 0.6177, 0.3125, 0.5417, 0.3125, 0.5417, 0.2812, 0.6177, 0.2812, 0.6177, 0.2969, 0.5417, 0.2969, 0.5417, 0.2656, 0.6177, 0.2656, 0.6177, 0.2812, 0.5417, 0.2812, 0.5417, 0.25, 0.6177, 0.25, 0.6177, 0.2656, 0.5417, 0.2656, 0.5417, 0.3594, 0.6177, 0.3594, 0.6177, 0.375, 0.5417, 0.375, 0.7917, 0.7344, 0.8677, 0.7344, 0.8677, 0.75, 0.7917, 0.75, 0.2917, 0.6875, 0.3677, 0.6875, 0.3677, 0.75, 0.2917, 0.75, 0.5, 0.25, 0.5037, 0.25, 0.5037, 0.25, 0.5, 0.25, 0.5, 0.25, 0.5037, 0.25, 0.5037, 0.25, 0.5009, 0.25, 0.5, 0.25, 0.25, 0.75, 0.25, 0.75, 0.25, 0.75, 0.25, 0.75, 0.5037, 0.25, 0.5417, 0.25, 0.5417, 0.25, 0.5066, 0.25, 0.5037, 0.25, 0.5037, 0.25, 0.5, 0.25, 0.5, 0.25, 0.5037, 0.25, 0.0, 0.0, 0.0, 0.0, 0.0, 0.0, 0.0, 0.0, 0.0, 0.0, 0.0, 0.0, 0.0, 0.0, 0.0, 0.0, 0.0, 0.0, 0.0, 0.0, 0.0, 0.0, 0.875, 0.75, 0.875, 0.7344, 0.875, 0.7344, 0.875, 0.75, 0.875, 0.7188, 0.875, 0.7188, 0.875, 0.7188, 0.875, 0.7188, 0.875, 0.7188, 0.875, 0.7031, 0.875, 0.7031, 0.875, 0.7188, 0.875, 0.6875, 0.875, 0.6719, 0.875, 0.6719, 0.875, 0.6875, 0.875, 0.7344, 0.875, 0.7344, 0.875, 0.7344, 0.875, 0.7344, 0.875, 0.6562, 0.875, 0.6406, 0.875, 0.6406, 0.875, 0.6562, 0.875, 0.6406, 0.875, 0.625, 0.875, 0.625, 0.875, 0.6406, 0.875, 0.7344, 0.875, 0.7188, 0.875, 0.7188, 0.875, 0.7344, 0.875, 0.7031, 0.875, 0.6875, 0.875, 0.6875, 0.875, 0.7031, 0.875, 0.6719, 0.875, 0.6562, 0.875, 0.6562, 0.875, 0.6719, 0.875, 0.7031, 0.875, 0.7031, 0.875, 0.7031, 0.875, 0.7031, 0.875, 0.6875, 0.875, 0.6875, 0.875, 0.6875, 0.875, 0.6875, 0.875, 0.6719, 0.875, 0.6719, 0.875, 0.6719, 0.875, 0.6719, 0.875, 0.6562, 0.875, 0.6562, 0.875, 0.6562, 0.875, 0.6562, 0.875, 0.6406, 0.875, 0.6406, 0.875, 0.6406, 0.875, 0.6406, 0.875, 0.6562, 0.875, 0.6406, 0.875, 0.6406, 0.875, 0.6562, 0.0, 0.0, 0.0, 0.0, 0.0, 0.0, 0.0, 0.0, 0.0, 0.0, 0.0, 0.0, 0.0, 0.0, 0.0, 0.0, 0.875, 0.6875, 0.875, 0.6719, 0.875, 0.6719, 0.875, 0.6875, 0.875, 0.6406, 0.875, 0.625, 0.875, 0.625, 0.875, 0.6406, 0.875, 0.6875, 0.875, 0.6875, 0.875, 0.6875, 0.875, 0.6875, 0.875, 0.6719, 0.875, 0.6562, 0.875, 0.6562, 0.875, 0.6719, 0.875, 0.6562, 0.875, 0.6562, 0.875, 0.6562, 0.875, 0.6562, 0.875, 0.7344, 0.875, 0.7344, 0.875, 0.7344, 0.875, 0.7344, 0.875, 0.7188, 0.875, 0.7031, 0.875, 0.7031, 0.875, 0.7188, 0.875, 0.7031, 0.875, 0.6875, 0.875, 0.6875, 0.875, 0.7031, 0.0, 0.0, 0.0, 0.0, 0.0, 0.0, 0.0, 0.0, 0.875, 0.6719, 0.875, 0.6719, 0.875, 0.6719, 0.875, 0.6719, 0.0, 0.0, 0.0, 0.0, 0.0, 0.0, 0.0, 0.0, 0.875, 0.7344, 0.875, 0.7188, 0.875, 0.7188, 0.875, 0.7344, 0.0, 0.0, 0.0, 0.0, 0.0, 0.0, 0.0, 0.0])
me_cube.materials.append(mat_material)
me_cube.use_remesh_preserve_volume = False
me_cube.use_remesh_preserve_attributes = False
me_cube.use_mirror_vertex_groups = False
me_cube.update()

# ---- objects
ob_cube = bpy.data.objects.new('Cube', me_cube)

# ---- transforms, parenting, visibility, modifiers, constraints
ob_cube.location = (0.0, 0.0, 0.0)
ob_cube.lock_rotations_4d = False
ob_cube.empty_display_type = 'ARROWS'
ob_cube.lineart.crease_threshold = 0.0
_m = ob_cube.modifiers.new('Mirror', 'MIRROR')
_m.use_clip = True

# ---- collection membership
col_collection.objects.link(ob_cube)

# ---- scene / render settings (as saved in the file)
scene.frame_start = 1; scene.frame_end = 250; scene.frame_set(187)
scene.render.engine = 'BLENDER_EEVEE_NEXT'
scene.cycles.use_denoising = False
scene.cycles.samples = 128
scene.cycles.sampling_pattern = 'TABULATED_SOBOL'
scene.cycles.use_adaptive_sampling = False
scene.cycles.use_light_tree = False
scene.view_settings.view_transform = 'Filmic'
bpy.context.view_layer.update()

# ---- added for rendering (the .blend has no active camera and no usable light): camera, sun
cam_auto = bpy.data.cameras.new('AutoCamera')
cam_auto.lens = 50.0
cam_auto.sensor_width = 36.0
cam_auto.clip_end = 1000.0
ob_auto_camera = bpy.data.objects.new('AutoCamera', cam_auto)
scene.collection.objects.link(ob_auto_camera)
ob_auto_camera.location = (6.13263, -7.45875, 5.13123)
ob_auto_camera.rotation_euler = (1.09748, -7.21219e-08, 0.694738)
scene.camera = ob_auto_camera
light_auto_sun = bpy.data.lights.new('AutoSun', 'SUN')
light_auto_sun.energy = 3.0
light_auto_sun.angle = 0.0523599
ob_auto_sun = bpy.data.objects.new('AutoSun', light_auto_sun)
scene.collection.objects.link(ob_auto_sun)
ob_auto_sun.rotation_euler = (0.872665, 0.174533, 0.523599)
bpy.context.view_layer.update()
